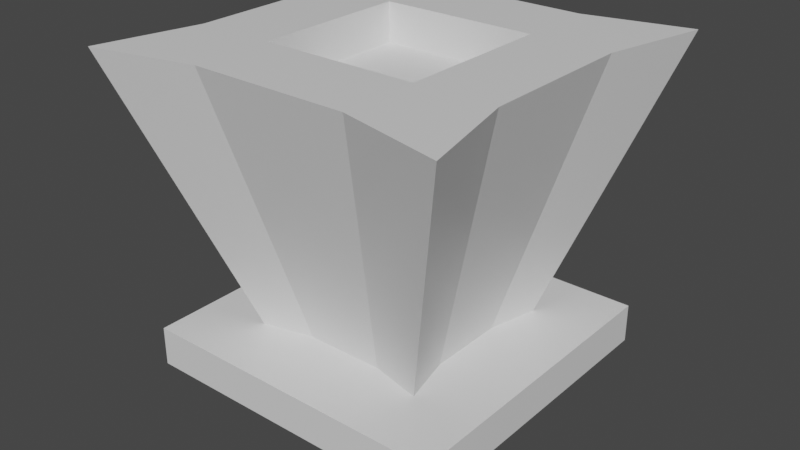 # Source: thruster.blend  (saved by Blender 2.83.19; exported with 4.5.12 LTS)
import bpy
from mathutils import Matrix  # noqa: F401  (used for matrix-valued properties, if any)

bpy.ops.wm.read_factory_settings(use_empty=True)
scene = bpy.context.scene
scene.name = 'Scene'

# ---- collections
col_collection = bpy.data.collections.new('Collection'); scene.collection.children.link(col_collection)

# ---- materials (node trees are filled in below, after node groups)
mat_material = bpy.data.materials.new('Material')
mat_material.alpha_threshold = 0.0
mat_material.use_transparent_shadow = False
mat_material.line_color = (0.0, 0.0, 0.0, 1.0)

# ---- material node trees
mat_material.use_nodes = True; mat_material.node_tree.nodes.clear()
_N = mat_material.node_tree.nodes; _L = mat_material.node_tree.links
n0 = _N.new('ShaderNodeOutputMaterial'); n0.name = 'Material Output'; n0.location = (300, 300)
n1 = _N.new('ShaderNodeBsdfPrincipled'); n1.name = 'Principled BSDF'; n1.location = (10, 300)
n1.distribution = 'GGX'
n1.subsurface_method = 'BURLEY'
n1.inputs[2].default_value = 0.4
n1.inputs[3].default_value = 1.45
n1.inputs[27].default_value = (0.0, 0.0, 0.0, 1.0)
n1.inputs[28].default_value = 1.0
_L.new(n1.outputs[0], n0.inputs[0])
n0.is_active_output = True

# ---- world
world_world = bpy.data.worlds.new('World'); scene.world = world_world
world_world.use_nodes = True; world_world.node_tree.nodes.clear()
_N = world_world.node_tree.nodes; _L = world_world.node_tree.links
n0 = _N.new('ShaderNodeOutputWorld'); n0.name = 'World Output'; n0.location = (300, 300)
n1 = _N.new('ShaderNodeBackground'); n1.name = 'Background'; n1.location = (10, 300)
n1.inputs[0].default_value = (0.05088, 0.05088, 0.05088, 1.0)
_L.new(n1.outputs[0], n0.inputs[0])
n0.is_active_output = True
world_world.color = (0.05088, 0.05088, 0.05088)
world_world.use_sun_shadow = False
world_world.sun_shadow_jitter_overblur = 0.0

# ---- meshes
me_cube = bpy.data.meshes.new('Cube')
me_cube.from_pydata([(4.0, 4.0, -3.0), (4.0, 4.0, -4.0), (4.0, -4.0, -3.0), (4.0, -4.0, -4.0), (-4.0, 4.0, -3.0), (-4.0, 4.0, -4.0), (-4.0, -4.0, -3.0), (-4.0, -4.0, -4.0), (1.0, 1.0, -5.0), (1.0, -1.0, -5.0), (-1.0, 1.0, -5.0), (-1.0, -1.0, -5.0), (2.316, 2.316, -3.0), (2.316, -2.316, -3.0), (-2.316, 2.316, -3.0), (-2.316, -2.316, -3.0), (4.631, 4.631, 4.0), (4.631, -4.631, 4.0), (-4.631, 4.631, 4.0), (-4.631, -4.631, 4.0), (0.0, -2.0, -3.0), (2.0, 0.0, -3.0), (-2.0, 0.0, -3.0), (0.0, 2.0, -3.0), (0.0, -4.0, 4.0), (4.0, 0.0, 4.0), (-4.0, 0.0, 4.0), (0.0, 4.0, 4.0), (3.473, -3.473, 0.5), (-3.473, -3.473, 0.5), (-3.473, 3.473, 0.5), (3.473, 3.473, 0.5), (-3.0, 0.0, 0.5), (3.0, 0.0, 0.5), (0.0, 3.0, 0.5), (0.0, -3.0, 0.5), (-1.0, -2.0, -3.0), (2.0, -1.0, -3.0), (-2.0, 1.0, -3.0), (1.0, 2.0, -3.0), (-2.0, -4.0, 4.0), (4.0, -2.0, 4.0), (-4.0, 2.0, 4.0), (2.0, 4.0, 4.0), (4.052, -4.052, 2.25), (-2.895, -2.895, -1.25), (-4.052, 4.052, 2.25), (2.895, 2.895, -1.25), (1.0, -2.0, -3.0), (2.0, 1.0, -3.0), (-2.0, -1.0, -3.0), (-1.0, 2.0, -3.0), (2.0, -4.0, 4.0), (4.0, 2.0, 4.0), (-4.0, -2.0, 4.0), (-2.0, 4.0, 4.0), (2.895, -2.895, -1.25), (-4.052, -4.052, 2.25), (-2.895, 2.895, -1.25), (4.052, 4.052, 2.25), (-3.5, 0.0, 2.25), (-2.5, 0.0, -1.25), (-3.0, 1.5, 0.5), (-3.0, -1.5, 0.5), (3.5, 0.0, 2.25), (2.5, 0.0, -1.25), (3.0, -1.5, 0.5), (3.0, 1.5, 0.5), (0.0, 3.5, 2.25), (0.0, 2.5, -1.25), (1.5, 3.0, 0.5), (-1.5, 3.0, 0.5), (0.0, -2.0, 4.0), (0.0, 2.0, 4.0), (2.0, 0.0, 4.0), (-2.0, 0.0, 4.0), (0.0, -3.5, 2.25), (0.0, -2.5, -1.25), (-1.5, -3.0, 0.5), (1.5, -3.0, 0.5), (1.25, -2.5, -1.25), (-1.25, -2.5, -1.25), (-1.75, -3.5, 2.25), (-2.0, 2.0, 4.0), (2.0, 2.0, 4.0), (2.0, -2.0, 4.0), (-1.25, 2.5, -1.25), (1.25, 2.5, -1.25), (1.75, 3.5, 2.25), (2.5, 1.25, -1.25), (2.5, -1.25, -1.25), (3.5, -1.75, 2.25), (-2.5, -1.25, -1.25), (-2.5, 1.25, -1.25), (-3.5, 1.75, 2.25), (-3.5, -1.75, 2.25), (3.5, 1.75, 2.25), (-1.75, 3.5, 2.25), (-2.0, -2.0, 4.0), (1.75, -3.5, 2.25), (0.0, 0.0, 3.0), (0.0, -2.0, 3.0), (0.0, 2.0, 3.0), (2.0, 0.0, 3.0), (-2.0, 0.0, 3.0), (-2.0, 2.0, 3.0), (2.0, 2.0, 3.0), (2.0, -2.0, 3.0), (-2.0, -2.0, 3.0)], [], [(4, 6, 15, 50, 22, 38, 14), (3, 2, 6, 7), (7, 6, 4, 5), (5, 1, 8, 10), (1, 0, 2, 3), (5, 4, 0, 1), (10, 8, 9, 11), (3, 7, 11, 9), (7, 5, 10, 11), (1, 3, 9, 8), (99, 44, 17, 52), (2, 0, 12, 49, 21, 37, 13), (0, 4, 14, 51, 23, 39, 12), (6, 2, 13, 48, 20, 36, 15), (98, 54, 19, 40), (97, 46, 18, 55), (96, 59, 16, 53), (95, 57, 19, 54), (94, 60, 26, 42), (93, 61, 32, 62), (92, 45, 29, 63), (91, 64, 25, 41), (90, 65, 33, 66), (89, 47, 31, 67), (88, 68, 27, 43), (87, 69, 34, 70), (86, 58, 30, 71), (85, 72, 24, 52), (72, 85, 107, 101), (83, 42, 26, 75), (82, 76, 24, 40), (81, 77, 35, 78), (80, 56, 28, 79), (77, 80, 79, 35), (20, 48, 80, 77), (48, 13, 56, 80), (45, 81, 78, 29), (15, 36, 81, 45), (36, 20, 77, 81), (57, 82, 40, 19), (29, 78, 82, 57), (78, 35, 76, 82), (73, 83, 105, 102), (27, 55, 83, 73), (55, 18, 42, 83), (53, 84, 74, 25), (16, 43, 84, 53), (43, 27, 73, 84), (41, 85, 52, 17), (25, 74, 85, 41), (74, 84, 106, 103), (69, 86, 71, 34), (23, 51, 86, 69), (51, 14, 58, 86), (47, 87, 70, 31), (12, 39, 87, 47), (39, 23, 69, 87), (59, 88, 43, 16), (31, 70, 88, 59), (70, 34, 68, 88), (65, 89, 67, 33), (21, 49, 89, 65), (49, 12, 47, 89), (56, 90, 66, 28), (13, 37, 90, 56), (37, 21, 65, 90), (44, 91, 41, 17), (28, 66, 91, 44), (66, 33, 64, 91), (61, 92, 63, 32), (22, 50, 92, 61), (50, 15, 45, 92), (58, 93, 62, 30), (14, 38, 93, 58), (38, 22, 61, 93), (46, 94, 42, 18), (30, 62, 94, 46), (62, 32, 60, 94), (60, 95, 54, 26), (32, 63, 95, 60), (63, 29, 57, 95), (64, 96, 53, 25), (33, 67, 96, 64), (67, 31, 59, 96), (68, 97, 55, 27), (34, 71, 97, 68), (71, 30, 46, 97), (72, 98, 40, 24), (75, 98, 108, 104), (75, 26, 54, 98), (76, 99, 52, 24), (35, 79, 99, 76), (79, 28, 44, 99), (106, 102, 100, 103), (102, 105, 104, 100), (103, 100, 101, 107), (100, 104, 108, 101), (83, 75, 104, 105), (85, 74, 103, 107), (98, 72, 101, 108), (84, 73, 102, 106)])
_uv = me_cube.uv_layers.new(name='UVMap')
_uv.uv.foreach_set('vector', [0.625, 0.25, 0.625, 0.0, 0.625, 0.0, 0.625, 0.0625, 0.625, 0.125, 0.625, 0.1875, 0.625, 0.25, 0.375, 0.75, 0.625, 0.75, 0.625, 1.0, 0.375, 1.0, 0.375, 0.0, 0.625, 0.0, 0.625, 0.25, 0.375, 0.25, 0.375, 0.25, 0.375, 0.5, 0.375, 0.5, 0.375, 0.25, 0.375, 0.5, 0.625, 0.5, 0.625, 0.75, 0.375, 0.75, 0.375, 0.25, 0.625, 0.25, 0.625, 0.5, 0.375, 0.5, 0.125, 0.5, 0.375, 0.5, 0.375, 0.75, 0.125, 0.75, 0.375, 0.75, 0.375, 1.0, 0.375, 1.0, 0.375, 0.75, 0.375, 0.0, 0.375, 0.25, 0.375, 0.25, 0.375, 0.0, 0.375, 0.5, 0.375, 0.75, 0.375, 0.75, 0.375, 0.5, 0.625, 0.8125, 0.625, 0.75, 0.625, 0.75, 0.625, 0.8125, 0.625, 0.75, 0.625, 0.5, 0.625, 0.5, 0.625, 0.5625, 0.625, 0.625, 0.625, 0.6875, 0.625, 0.75, 0.625, 0.5, 0.625, 0.25, 0.625, 0.25, 0.625, 0.3125, 0.625, 0.375, 0.625, 0.4375, 0.625, 0.5, 0.625, 1.0, 0.625, 0.75, 0.625, 0.75, 0.625, 0.8125, 0.625, 0.875, 0.625, 0.9375, 0.625, 1.0, 0.8125, 0.6875, 0.875, 0.6875, 0.875, 0.75, 0.8125, 0.75, 0.625, 0.3125, 0.625, 0.25, 0.625, 0.25, 0.625, 0.3125, 0.625, 0.5625, 0.625, 0.5, 0.625, 0.5, 0.625, 0.5625, 0.625, 0.0625, 0.625, 0.0, 0.625, 0.0, 0.625, 0.0625, 0.625, 0.1875, 0.625, 0.125, 0.625, 0.125, 0.625, 0.1875, 0.625, 0.1875, 0.625, 0.125, 0.625, 0.125, 0.625, 0.1875, 0.625, 0.0625, 0.625, 0.0, 0.625, 0.0, 0.625, 0.0625, 0.625, 0.6875, 0.625, 0.625, 0.625, 0.625, 0.625, 0.6875, 0.625, 0.6875, 0.625, 0.625, 0.625, 0.625, 0.625, 0.6875, 0.625, 0.5625, 0.625, 0.5, 0.625, 0.5, 0.625, 0.5625, 0.625, 0.4375, 0.625, 0.375, 0.625, 0.375, 0.625, 0.4375, 0.625, 0.4375, 0.625, 0.375, 0.625, 0.375, 0.625, 0.4375, 0.625, 0.3125, 0.625, 0.25, 0.625, 0.25, 0.625, 0.3125, 0.6875, 0.6875, 0.75, 0.6875, 0.75, 0.75, 0.6875, 0.75, 0.75, 0.6875, 0.6875, 0.6875, 0.6875, 0.6875, 0.75, 0.6875, 0.8125, 0.5625, 0.875, 0.5625, 0.875, 0.625, 0.8125, 0.625, 0.625, 0.9375, 0.625, 0.875, 0.625, 0.875, 0.625, 0.9375, 0.625, 0.9375, 0.625, 0.875, 0.625, 0.875, 0.625, 0.9375, 0.625, 0.8125, 0.625, 0.75, 0.625, 0.75, 0.625, 0.8125, 0.625, 0.875, 0.625, 0.8125, 0.625, 0.8125, 0.625, 0.875, 0.625, 0.875, 0.625, 0.8125, 0.625, 0.8125, 0.625, 0.875, 0.625, 0.8125, 0.625, 0.75, 0.625, 0.75, 0.625, 0.8125, 0.625, 1.0, 0.625, 0.9375, 0.625, 0.9375, 0.625, 1.0, 0.625, 1.0, 0.625, 0.9375, 0.625, 0.9375, 0.625, 1.0, 0.625, 0.9375, 0.625, 0.875, 0.625, 0.875, 0.625, 0.9375, 0.625, 1.0, 0.625, 0.9375, 0.625, 0.9375, 0.625, 1.0, 0.625, 1.0, 0.625, 0.9375, 0.625, 0.9375, 0.625, 1.0, 0.625, 0.9375, 0.625, 0.875, 0.625, 0.875, 0.625, 0.9375, 0.75, 0.5625, 0.8125, 0.5625, 0.8125, 0.5625, 0.75, 0.5625, 0.75, 0.5, 0.8125, 0.5, 0.8125, 0.5625, 0.75, 0.5625, 0.8125, 0.5, 0.875, 0.5, 0.875, 0.5625, 0.8125, 0.5625, 0.625, 0.5625, 0.6875, 0.5625, 0.6875, 0.625, 0.625, 0.625, 0.625, 0.5, 0.6875, 0.5, 0.6875, 0.5625, 0.625, 0.5625, 0.6875, 0.5, 0.75, 0.5, 0.75, 0.5625, 0.6875, 0.5625, 0.625, 0.6875, 0.6875, 0.6875, 0.6875, 0.75, 0.625, 0.75, 0.625, 0.625, 0.6875, 0.625, 0.6875, 0.6875, 0.625, 0.6875, 0.6875, 0.625, 0.6875, 0.5625, 0.6875, 0.5625, 0.6875, 0.625, 0.625, 0.375, 0.625, 0.3125, 0.625, 0.3125, 0.625, 0.375, 0.625, 0.375, 0.625, 0.3125, 0.625, 0.3125, 0.625, 0.375, 0.625, 0.3125, 0.625, 0.25, 0.625, 0.25, 0.625, 0.3125, 0.625, 0.5, 0.625, 0.4375, 0.625, 0.4375, 0.625, 0.5, 0.625, 0.5, 0.625, 0.4375, 0.625, 0.4375, 0.625, 0.5, 0.625, 0.4375, 0.625, 0.375, 0.625, 0.375, 0.625, 0.4375, 0.625, 0.5, 0.625, 0.4375, 0.625, 0.4375, 0.625, 0.5, 0.625, 0.5, 0.625, 0.4375, 0.625, 0.4375, 0.625, 0.5, 0.625, 0.4375, 0.625, 0.375, 0.625, 0.375, 0.625, 0.4375, 0.625, 0.625, 0.625, 0.5625, 0.625, 0.5625, 0.625, 0.625, 0.625, 0.625, 0.625, 0.5625, 0.625, 0.5625, 0.625, 0.625, 0.625, 0.5625, 0.625, 0.5, 0.625, 0.5, 0.625, 0.5625, 0.625, 0.75, 0.625, 0.6875, 0.625, 0.6875, 0.625, 0.75, 0.625, 0.75, 0.625, 0.6875, 0.625, 0.6875, 0.625, 0.75, 0.625, 0.6875, 0.625, 0.625, 0.625, 0.625, 0.625, 0.6875, 0.625, 0.75, 0.625, 0.6875, 0.625, 0.6875, 0.625, 0.75, 0.625, 0.75, 0.625, 0.6875, 0.625, 0.6875, 0.625, 0.75, 0.625, 0.6875, 0.625, 0.625, 0.625, 0.625, 0.625, 0.6875, 0.625, 0.125, 0.625, 0.0625, 0.625, 0.0625, 0.625, 0.125, 0.625, 0.125, 0.625, 0.0625, 0.625, 0.0625, 0.625, 0.125, 0.625, 0.0625, 0.625, 0.0, 0.625, 0.0, 0.625, 0.0625, 0.625, 0.25, 0.625, 0.1875, 0.625, 0.1875, 0.625, 0.25, 0.625, 0.25, 0.625, 0.1875, 0.625, 0.1875, 0.625, 0.25, 0.625, 0.1875, 0.625, 0.125, 0.625, 0.125, 0.625, 0.1875, 0.625, 0.25, 0.625, 0.1875, 0.625, 0.1875, 0.625, 0.25, 0.625, 0.25, 0.625, 0.1875, 0.625, 0.1875, 0.625, 0.25, 0.625, 0.1875, 0.625, 0.125, 0.625, 0.125, 0.625, 0.1875, 0.625, 0.125, 0.625, 0.0625, 0.625, 0.0625, 0.625, 0.125, 0.625, 0.125, 0.625, 0.0625, 0.625, 0.0625, 0.625, 0.125, 0.625, 0.0625, 0.625, 0.0, 0.625, 0.0, 0.625, 0.0625, 0.625, 0.625, 0.625, 0.5625, 0.625, 0.5625, 0.625, 0.625, 0.625, 0.625, 0.625, 0.5625, 0.625, 0.5625, 0.625, 0.625, 0.625, 0.5625, 0.625, 0.5, 0.625, 0.5, 0.625, 0.5625, 0.625, 0.375, 0.625, 0.3125, 0.625, 0.3125, 0.625, 0.375, 0.625, 0.375, 0.625, 0.3125, 0.625, 0.3125, 0.625, 0.375, 0.625, 0.3125, 0.625, 0.25, 0.625, 0.25, 0.625, 0.3125, 0.75, 0.6875, 0.8125, 0.6875, 0.8125, 0.75, 0.75, 0.75, 0.8125, 0.625, 0.8125, 0.6875, 0.8125, 0.6875, 0.8125, 0.625, 0.8125, 0.625, 0.875, 0.625, 0.875, 0.6875, 0.8125, 0.6875, 0.625, 0.875, 0.625, 0.8125, 0.625, 0.8125, 0.625, 0.875, 0.625, 0.875, 0.625, 0.8125, 0.625, 0.8125, 0.625, 0.875, 0.625, 0.8125, 0.625, 0.75, 0.625, 0.75, 0.625, 0.8125, 0.6875, 0.5625, 0.75, 0.5625, 0.75, 0.625, 0.6875, 0.625, 0.75, 0.5625, 0.8125, 0.5625, 0.8125, 0.625, 0.75, 0.625, 0.6875, 0.625, 0.75, 0.625, 0.75, 0.6875, 0.6875, 0.6875, 0.75, 0.625, 0.8125, 0.625, 0.8125, 0.6875, 0.75, 0.6875, 0.8125, 0.5625, 0.8125, 0.625, 0.8125, 0.625, 0.8125, 0.5625, 0.6875, 0.6875, 0.6875, 0.625, 0.6875, 0.625, 0.6875, 0.6875, 0.8125, 0.6875, 0.75, 0.6875, 0.75, 0.6875, 0.8125, 0.6875, 0.6875, 0.5625, 0.75, 0.5625, 0.75, 0.5625, 0.6875, 0.5625])
me_cube.materials.append(mat_material)
me_cube.use_remesh_preserve_volume = False
me_cube.use_remesh_preserve_attributes = False
me_cube.use_mirror_vertex_groups = False
me_cube.update()

# ---- objects
ob_cube = bpy.data.objects.new('Cube', me_cube)

# ---- transforms, parenting, visibility, modifiers, constraints
ob_cube.location = (0.0, 0.0, 0.0)
ob_cube.lock_rotations_4d = False
ob_cube.empty_display_type = 'ARROWS'
ob_cube.lineart.crease_threshold = 0.0

# ---- collection membership
col_collection.objects.link(ob_cube)

# ---- scene / render settings (as saved in the file)
scene.frame_start = 1; scene.frame_end = 250; scene.frame_set(1)
scene.render.engine = 'BLENDER_EEVEE_NEXT'
scene.cycles.use_denoising = False
scene.cycles.samples = 128
scene.cycles.sampling_pattern = 'TABULATED_SOBOL'
scene.cycles.use_adaptive_sampling = False
scene.cycles.use_light_tree = False
scene.view_settings.view_transform = 'Filmic'
bpy.context.view_layer.update()

# ---- added for rendering (the .blend has no active camera and no usable light): camera, sun
cam_auto = bpy.data.cameras.new('AutoCamera')
cam_auto.lens = 50.0
cam_auto.sensor_width = 36.0
cam_auto.clip_end = 1000.0
ob_auto_camera = bpy.data.objects.new('AutoCamera', cam_auto)
scene.collection.objects.link(ob_auto_camera)
ob_auto_camera.location = (14.7047, -17.6456, 11.2638)
ob_auto_camera.rotation_euler = (1.09748, -7.21219e-08, 0.694738)
scene.camera = ob_auto_camera
light_auto_sun = bpy.data.lights.new('AutoSun', 'SUN')
light_auto_sun.energy = 3.0
light_auto_sun.angle = 0.0523599
ob_auto_sun = bpy.data.objects.new('AutoSun', light_auto_sun)
scene.collection.objects.link(ob_auto_sun)
ob_auto_sun.rotation_euler = (0.872665, 0.174533, 0.523599)
bpy.context.view_layer.update()
